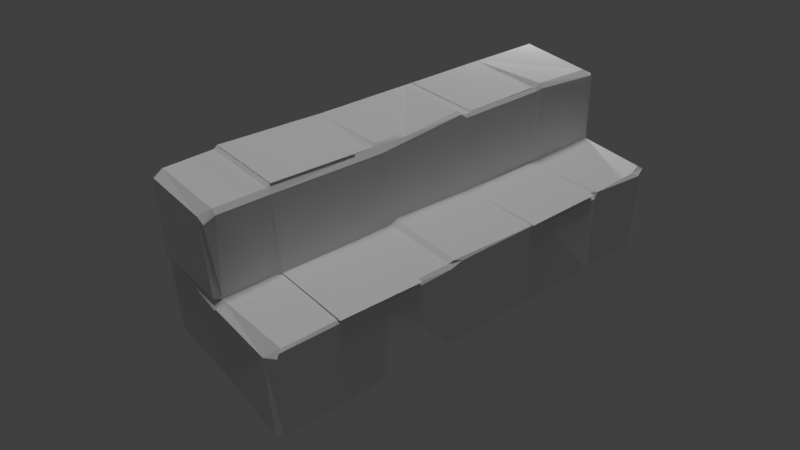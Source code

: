 # Source: Stairs_001.blend  (saved by Blender 2.78.0; exported with 4.5.12 LTS)
import bpy
from mathutils import Matrix  # noqa: F401  (used for matrix-valued properties, if any)

bpy.ops.wm.read_factory_settings(use_empty=True)
scene = bpy.context.scene
scene.name = 'Scene'

# ---- collections
col_collection_1 = bpy.data.collections.new('Collection 1'); scene.collection.children.link(col_collection_1)

# ---- materials (node trees are filled in below, after node groups)
mat_material_002 = bpy.data.materials.new('Material.002')
mat_material_002.alpha_threshold = 0.0
mat_material_002.use_transparent_shadow = False
mat_material_002.roughness = 0.5
mat_material_002.specular_intensity = 0.0
mat_material_001 = bpy.data.materials.new('Material.001')
mat_material_001.alpha_threshold = 0.0
mat_material_001.use_transparent_shadow = False
mat_material_001.roughness = 0.5
mat_material_001.specular_intensity = 0.03125

# ---- material node trees

# ---- world
world_world = bpy.data.worlds.new('World'); scene.world = world_world
world_world.color = (0.05088, 0.05088, 0.05088)
world_world.use_sun_shadow = False
world_world.sun_shadow_jitter_overblur = 0.0
world_world.cycles.sampling_method = 'MANUAL'

# ---- cameras
cam_camera = bpy.data.cameras.new('Camera')
cam_camera.clip_end = 100.0
cam_camera.lens = 35.0
cam_camera.sensor_width = 32.0
cam_camera.sensor_height = 18.0
cam_camera.ortho_scale = 7.314
cam_camera.dof.focus_distance = 0.0
cam_camera.dof.aperture_fstop = 128.0

# ---- lights
light_point = bpy.data.lights.new('Point', 'POINT')
light_point.transmission_factor = 0.0
light_point.energy = 100.0
light_point.shadow_buffer_clip_start = 0.5
light_point.shadow_soft_size = 0.1
light_point.shadow_maximum_resolution = 0.006
light_point.use_absolute_resolution = True
light_lamp = bpy.data.lights.new('Lamp', 'SUN')
light_lamp.transmission_factor = 0.0
light_lamp.cutoff_distance = 30.0
light_lamp.angle = 0.1993
light_lamp.energy = 1.0
light_lamp.shadow_buffer_clip_start = 1.001
light_lamp.shadow_soft_size = 0.1
light_lamp.shadow_cascade_max_distance = 1000.0

# ---- meshes
me_plane_003 = bpy.data.meshes.new('Plane.003')
me_plane_003.from_pydata([(-1.0, -1.0, 0.0), (1.0, -1.0, 0.0), (-1.0, 1.0, 0.0), (1.0, 1.0, 0.0)], [], [(0, 1, 3, 2)])
_uv = me_plane_003.uv_layers.new(name='UVMap')
_uv.uv.foreach_set('vector', [0.009401, 9.998e-05, 0.9999, 9.998e-05, 0.9999, 0.9999, 0.009401, 0.9999])
me_plane_003.materials.append(mat_material_002)
me_plane_003.use_remesh_preserve_volume = False
me_plane_003.use_remesh_preserve_attributes = False
me_plane_003.use_mirror_vertex_groups = False
me_plane_003.update()
me_plane_002 = bpy.data.meshes.new('Plane.002')
me_plane_002.from_pydata([(-1.0, -1.0, 0.0), (1.0, -1.0, 0.0), (-1.0, 1.0, 0.0), (1.0, 1.0, 0.0)], [], [(0, 1, 3, 2)])
_uv = me_plane_002.uv_layers.new(name='UVMap')
_uv.uv.foreach_set('vector', [0.0125, 9.998e-05, 0.9999, 9.998e-05, 0.9999, 0.9999, 0.0125, 0.9999])
me_plane_002.materials.append(mat_material_002)
me_plane_002.use_remesh_preserve_volume = False
me_plane_002.use_remesh_preserve_attributes = False
me_plane_002.use_mirror_vertex_groups = False
me_plane_002.update()
me_plane_001 = bpy.data.meshes.new('Plane.001')
me_plane_001.from_pydata([(-1.0, -1.0, 0.0), (1.0, -1.0, 0.0), (-1.0, 1.0, 0.0), (1.0, 1.0, 0.0)], [], [(0, 1, 3, 2)])
_uv = me_plane_001.uv_layers.new(name='UVMap')
_uv.uv.foreach_set('vector', [0.0125, 9.998e-05, 0.9999, 9.998e-05, 0.9999, 0.9999, 0.0125, 0.9999])
me_plane_001.materials.append(mat_material_002)
me_plane_001.use_remesh_preserve_volume = False
me_plane_001.use_remesh_preserve_attributes = False
me_plane_001.use_mirror_vertex_groups = False
me_plane_001.update()
me_plane = bpy.data.meshes.new('Plane')
me_plane.from_pydata([(-1.0, -1.0, 0.0), (1.0, -1.0, 0.0), (-1.0, 1.0, 0.0), (1.0, 1.0, 0.0)], [], [(0, 1, 3, 2)])
_uv = me_plane.uv_layers.new(name='UVMap')
_uv.uv.foreach_set('vector', [0.009401, 9.998e-05, 0.9999, 9.998e-05, 0.9999, 0.9999, 0.009401, 0.9999])
me_plane.materials.append(mat_material_002)
me_plane.use_remesh_preserve_volume = False
me_plane.use_remesh_preserve_attributes = False
me_plane.use_mirror_vertex_groups = False
me_plane.update()
me_cube_002 = bpy.data.meshes.new('Cube.002')
me_cube_002.from_pydata([(0.6039, 1.653, -1.619), (-0.9718, 1.653, -1.619), (-0.9718, 0.5279, -1.619), (0.6039, 0.5279, -1.619), (-0.9718, 0.4862, -1.619), (1.522, 0.5279, -1.619), (1.522, 1.693, -1.619), (2.952, 0.5833, -0.5833), (1.588, 1.653, -1.619), (-1.784, 0.5704, -1.62), (-1.784, 1.698, -1.619), (-1.864, 1.653, -1.619), (-1.864, 0.5116, -1.619), (-2.933, 0.5561, -1.619), (-2.933, 0.552, -0.5641), (2.883, 0.5279, -1.619), (2.952, 0.5469, -0.6197), (0.6039, 1.605, -0.4939), (0.6039, 1.653, -0.542), (0.4289, 1.653, -0.4939), (0.5408, 1.629, -0.4555), (1.522, 1.605, -0.4939), (-0.9718, 1.653, -0.5613), (-0.9718, 1.585, -0.4939), (-0.7267, 1.653, -0.4939), (-1.829, 1.653, -0.5613), (-1.864, 1.653, -0.4742), (-1.827, 1.585, -0.4939), (2.858, 1.653, -0.5223), (2.306, 1.628, -0.4892), (2.815, 1.624, -0.4938), (1.789, 1.653, -0.5223), (1.625, 1.628, -0.4892), (1.526, 1.653, -0.5706), (2.879, 1.653, -1.619), (2.952, 1.59, -1.619), (2.952, 1.5, -0.6237), (2.879, 1.653, -0.5827), (-2.933, 1.584, -1.619), (-2.692, 1.653, -1.619), (-2.692, 1.653, -0.5438), (-2.933, 1.538, -0.5641), (-2.611, 1.61, -0.4879), (-2.828, 1.529, -0.4919), (2.178, -0.5751, 0.5751), (2.127, -0.5751, 0.6134), (2.127, -0.5751, -0.4972), (2.127, -0.5751, -1.617), (2.127, 0.6113, -0.4358), (2.178, 0.52, 0.5751), (2.178, 0.5751, 0.52), (0.7772, 0.5022, 0.5751), (0.7772, 0.5751, 0.5015), (2.127, 0.5022, 0.6134), (2.929, 0.504, -0.4972), (2.929, 0.5273, 0.4283), (2.813, 0.5751, 0.52), (2.929, 0.4021, 0.4701), (2.813, 0.52, 0.5751), (2.929, -0.5426, 0.4941), (2.813, -0.5426, 0.5751), (2.127, -0.5751, -0.5572), (0.7364, 0.4714, 0.5991), (0.4061, 0.4767, 0.5965), (-0.5735, -0.5751, 0.5751), (-0.5735, -0.5751, -0.4972), (-0.5735, -0.5751, -0.5572), (-0.5735, -0.5751, -1.617), (0.3704, 0.5312, 0.5751), (-0.4943, 0.4935, 0.6321), (0.7439, -0.5751, -1.617), (0.7439, -0.5751, 0.5751), (0.7439, -0.5751, -0.4972), (0.7439, -0.5751, -0.5572), (0.7036, 0.5773, 0.5037), (-1.845, -0.5751, 0.5751), (-1.845, -0.5751, -0.4972), (-1.845, -0.5751, -0.5572), (-1.845, -0.5751, -1.617), (-0.5735, 0.5751, 0.542), (-0.5735, 0.542, 0.5751), (-0.5069, 0.5551, 0.6011), (-1.78, 0.542, 0.5751), (-1.78, 0.5751, 0.542), (-1.845, 0.6134, 0.579), (-1.845, 0.5605, 0.6323), (-2.786, 0.4784, 0.5398), (-2.929, 0.5579, -0.4972), (-2.929, 0.5203, 0.3931), (-2.843, 0.5781, 0.4079), (-2.842, 0.5748, 0.4727), (-2.929, 0.4959, 0.4587), (-2.909, -0.5751, -0.5272), (2.905, -0.5751, -0.5272), (2.127, -0.5751, -0.5272), (-0.5735, -0.5751, -0.5272), (0.7439, -0.5751, -0.5272), (-1.845, -0.5751, -0.5272), (2.858, -0.5751, -1.617), (2.882, -0.5751, -0.5572), (2.929, -0.5482, -0.4972), (2.792, -0.5751, -0.4972), (2.929, -0.5482, 0.3784), (2.848, -0.5751, 0.3974), (-2.858, -0.5751, -0.4972), (-2.929, -0.4916, 0.4587), (-2.858, -0.5751, 0.5696), (-2.873, -0.5751, -1.617), (-2.929, -0.5314, -1.617), (-2.929, -0.5314, -0.5572), (-2.873, -0.5751, -0.5572), (-2.929, 0.5188, -1.617), (-2.929, 0.5188, -0.5572), (2.846, 0.5512, -0.5168), (0.6039, 0.5751, -0.4939), (0.5167, 0.5751, -0.4409), (-0.5735, 0.5751, -0.4797), (-1.827, 0.5751, -0.4939), (2.127, 0.6097, -0.487), (2.178, 0.5751, -0.4874), (1.522, 0.5941, -0.4939), (0.8501, 0.5771, -0.4939)], [], [(3, 4, 2), (11, 9, 12), (11, 26, 25), (105, 106, 86, 91), (32, 21, 29), (26, 117, 27), (51, 53, 50, 52), (25, 10, 11), (11, 10, 9), (17, 18, 19, 20), (15, 7, 16), (22, 23, 24), (28, 29, 30), (31, 29, 28), (113, 36, 30), (31, 37, 33), (28, 37, 31), (60, 58, 49, 44), (33, 8, 6), (19, 24, 20), (40, 42, 26), (20, 24, 23), (27, 25, 26), (33, 21, 32), (32, 31, 33), (31, 32, 29), (26, 42, 43), (41, 14, 87), (37, 30, 36), (113, 7, 36), (5, 6, 8), (34, 35, 8), (28, 30, 37), (38, 39, 11), (57, 60, 59), (46, 44, 45), (50, 53, 49), (86, 106, 75, 85), (71, 51, 62), (63, 64, 71, 62), (81, 68, 74), (64, 68, 69), (68, 64, 63), (109, 92, 87), (101, 100, 102, 103), (57, 58, 60), (44, 46, 101, 103), (52, 114, 74), (59, 102, 57), (100, 93, 54), (59, 60, 44, 103), (36, 7, 15, 35), (81, 116, 79), (82, 85, 75), (68, 51, 74), (52, 74, 51), (81, 69, 68), (12, 9, 78), (80, 69, 81), (80, 81, 79), (43, 87, 117, 26), (82, 83, 84, 85), (105, 91, 88), (92, 104, 87), (54, 99, 113), (100, 101, 93), (105, 104, 106), (117, 87, 89), (47, 5, 15, 98), (119, 118, 48), (7, 113, 16), (88, 89, 87), (13, 14, 41, 38), (104, 92, 97, 76), (35, 15, 5), (97, 92, 110, 77), (91, 90, 89, 88), (87, 43, 41), (80, 79, 83, 82), (119, 50, 56, 113), (11, 39, 40, 26), (119, 113, 118), (22, 18, 0, 1), (111, 112, 14), (27, 23, 22, 25), (33, 6, 0, 18), (53, 45, 44, 49), (1, 2, 9, 10), (12, 78, 108, 111), (46, 45, 71, 72), (77, 78, 67, 66), (55, 56, 58, 57), (9, 4, 67, 78), (3, 70, 67, 4), (17, 114, 121), (99, 54, 93), (48, 50, 119), (12, 13, 38, 11), (121, 114, 52), (90, 86, 85, 84), (56, 50, 49, 58), (104, 105, 88, 87), (84, 89, 90), (5, 3, 0, 6), (112, 109, 87), (110, 92, 109), (115, 116, 81, 74), (76, 97, 95, 65), (110, 107, 78, 77), (121, 52, 50), (27, 117, 116, 23), (93, 101, 46, 94), (96, 73, 61, 94), (10, 25, 22, 1), (99, 93, 94, 61), (59, 103, 102), (117, 83, 79, 116), (95, 66, 73, 96), (70, 3, 5, 47), (64, 65, 72, 71), (98, 99, 61, 47), (29, 118, 113, 30), (9, 2, 4), (78, 107, 108), (35, 5, 8), (12, 111, 13), (51, 71, 45, 53), (1, 0, 3, 2), (97, 77, 66, 95), (42, 40, 41, 43), (74, 114, 115), (80, 64, 69), (112, 111, 108, 109), (114, 17, 20, 115), (90, 91, 86), (24, 19, 18, 22), (20, 23, 116, 115), (113, 55, 57, 54), (21, 33, 18, 17), (108, 107, 110, 109), (75, 76, 65, 64), (75, 64, 80, 82), (73, 70, 47, 61), (113, 99, 16), (14, 13, 111), (99, 98, 15, 16), (66, 67, 70, 73), (65, 95, 96, 72), (48, 118, 120), (121, 48, 120), (37, 34, 8, 33), (57, 102, 100, 54), (87, 14, 112), (76, 75, 106, 104), (62, 51, 68, 63), (21, 120, 118, 29), (89, 84, 117), (121, 120, 21, 17), (117, 84, 83), (113, 56, 55), (34, 37, 36, 35), (39, 38, 41, 40), (72, 96, 94, 46), (48, 121, 50)])
_uv = me_cube_002.uv_layers.new(name='UVMap')
_uv.uv.foreach_set('vector', [0.5564, 0.3484, 0.4032, 0.3558, 0.4031, 0.3517, 0.2991, 0.2411, 0.323, 0.3508, 0.3155, 0.3566, 0.2991, 0.2411, 0.2878, 0.1241, 0.293, 0.1301, 0.2532, 0.669, 0.2643, 0.6685, 0.2628, 0.7445, 0.2507, 0.7465, 0.6627, 0.1322, 0.6533, 0.1287, 0.7202, 0.1402, 0.2878, 0.1241, 0.301, 9.356e-05, 0.293, 0.1191, 0.5897, 0.7371, 0.6902, 0.7194, 0.6963, 0.7282, 0.5906, 0.7472, 0.293, 0.1301, 0.3024, 0.2381, 0.2991, 0.2411, 0.2991, 0.2411, 0.3024, 0.2381, 0.323, 0.3508, 0.555, 0.118, 0.5544, 0.1258, 0.5369, 0.1214, 0.5471, 0.1169, 0.7771, 0.3414, 0.8818, 0.3334, 0.8783, 0.3371, 0.3985, 0.1284, 0.3983, 0.1162, 0.4252, 0.1222, 0.7597, 0.1501, 0.7202, 0.1402, 0.759, 0.1468, 0.6756, 0.1375, 0.7202, 0.1402, 0.7597, 0.1501, 0.8024, 0.05842, 0.779, 0.15, 0.759, 0.1468, 0.6756, 0.1375, 0.7636, 0.1545, 0.6522, 0.1382, 0.7597, 0.1501, 0.7636, 0.1545, 0.6756, 0.1375, 0.7378, 0.6636, 0.7428, 0.7337, 0.695, 0.7216, 0.6909, 0.6556, 0.6522, 0.1382, 0.6463, 0.2411, 0.6395, 0.2388, 0.5369, 0.1214, 0.4252, 0.1222, 0.5471, 0.1169, 0.2166, 0.1396, 0.2239, 0.1314, 0.2878, 0.1241, 0.5471, 0.1169, 0.4252, 0.1222, 0.3983, 0.1162, 0.293, 0.1191, 0.293, 0.1301, 0.2878, 0.1241, 0.6522, 0.1382, 0.6533, 0.1287, 0.6627, 0.1322, 0.6627, 0.1322, 0.6756, 0.1375, 0.6522, 0.1382, 0.6756, 0.1375, 0.6627, 0.1322, 0.7202, 0.1402, 0.2878, 0.1241, 0.2239, 0.1314, 0.2, 0.1266, 0.186, 0.1344, 0.1529, 0.01972, 0.1609, 0.01815, 0.7636, 0.1545, 0.759, 0.1468, 0.779, 0.15, 0.8024, 0.05842, 0.8125, 0.06614, 0.779, 0.15, 0.6463, 0.3482, 0.6395, 0.2388, 0.6463, 0.2411, 0.7661, 0.2307, 0.774, 0.235, 0.6463, 0.2411, 0.7597, 0.1501, 0.759, 0.1468, 0.7636, 0.1545, 0.1975, 0.2505, 0.2228, 0.2434, 0.2991, 0.2411, 0.7573, 0.7302, 0.7378, 0.6636, 0.7468, 0.6625, 0.702, 0.5607, 0.6909, 0.6556, 0.6859, 0.6573, 0.6963, 0.7282, 0.6902, 0.7194, 0.695, 0.7216, 0.2628, 0.7445, 0.2643, 0.6685, 0.3423, 0.6678, 0.3282, 0.7602, 0.5749, 0.6577, 0.5897, 0.7371, 0.5852, 0.7338, 0.5538, 0.74, 0.4529, 0.6647, 0.5749, 0.6577, 0.5852, 0.7338, 0.4651, 0.7681, 0.5499, 0.7477, 0.5835, 0.748, 0.4529, 0.6647, 0.5499, 0.7477, 0.4662, 0.762, 0.5499, 0.7477, 0.4529, 0.6647, 0.5538, 0.74, 0.1124, 0.4866, 0.1094, 0.4916, 0.09092, 0.3763, 0.7646, 0.5687, 0.778, 0.5714, 0.7544, 0.6555, 0.7458, 0.6524, 0.7573, 0.7302, 0.7428, 0.7337, 0.7378, 0.6636, 0.6909, 0.6556, 0.702, 0.5607, 0.7646, 0.5687, 0.7458, 0.6524, 0.5906, 0.7472, 0.5816, 0.8685, 0.5835, 0.748, 0.7468, 0.6625, 0.7544, 0.6555, 0.7573, 0.7302, 0.895, 0.4498, 0.8909, 0.4523, 0.9017, 0.3423, 0.7468, 0.6625, 0.7378, 0.6636, 0.6909, 0.6556, 0.7458, 0.6524, 0.875, 0.241, 0.8818, 0.3334, 0.7771, 0.3414, 0.774, 0.235, 0.4651, 0.7681, 0.454, 0.8757, 0.4578, 0.773, 0.3354, 0.7624, 0.3282, 0.7602, 0.3423, 0.6678, 0.5499, 0.7477, 0.5897, 0.7371, 0.5835, 0.748, 0.5906, 0.7472, 0.5835, 0.748, 0.5897, 0.7371, 0.4651, 0.7681, 0.4662, 0.762, 0.5499, 0.7477, 0.3155, 0.3566, 0.323, 0.3508, 0.3223, 0.4605, 0.4581, 0.7684, 0.4662, 0.762, 0.4651, 0.7681, 0.4581, 0.7684, 0.4651, 0.7681, 0.4578, 0.773, 0.2, 0.1266, 0.1609, 0.01815, 0.301, 9.356e-05, 0.2878, 0.1241, 0.3354, 0.7624, 0.3347, 0.7672, 0.3275, 0.7655, 0.3282, 0.7602, 0.2532, 0.669, 0.2507, 0.7465, 0.2455, 0.7507, 0.1094, 0.4916, 0.1034, 0.4926, 0.09092, 0.3763, 0.9017, 0.3423, 0.887, 0.4521, 0.8934, 0.3368, 0.778, 0.5714, 0.7646, 0.5687, 0.7759, 0.5672, 0.2532, 0.669, 0.2217, 0.585, 0.2643, 0.6685, 0.3234, 0.8701, 0.2064, 0.8326, 0.2542, 0.7569, 0.7054, 0.4539, 0.6463, 0.3482, 0.7771, 0.3414, 0.7785, 0.4544, 0.7292, 0.8187, 0.7253, 0.822, 0.7231, 0.8178, 0.8125, 0.06614, 0.8024, 0.05842, 0.8163, 0.06278, 0.2455, 0.7507, 0.2542, 0.7569, 0.2064, 0.8326, 0.2069, 0.3598, 0.09781, 0.3759, 0.0839, 0.269, 0.1975, 0.2505, 0.2217, 0.585, 0.2158, 0.5825, 0.3278, 0.5677, 0.3281, 0.5707, 0.774, 0.235, 0.7771, 0.3414, 0.6463, 0.3482, 0.3278, 0.5677, 0.2158, 0.5825, 0.2193, 0.5788, 0.3275, 0.5647, 0.2507, 0.7465, 0.2574, 0.7522, 0.2542, 0.7569, 0.2455, 0.7507, 0.1609, 0.01815, 0.2, 0.1266, 0.186, 0.1344, 0.4581, 0.7684, 0.4578, 0.773, 0.3347, 0.7672, 0.3354, 0.7624, 0.7292, 0.8187, 0.6963, 0.7282, 0.7434, 0.7388, 0.7834, 0.8078, 0.2991, 0.2411, 0.2228, 0.2434, 0.2166, 0.1396, 0.2878, 0.1241, 0.7292, 0.8187, 0.7834, 0.8078, 0.7253, 0.822, 0.3985, 0.1284, 0.5544, 0.1258, 0.5532, 0.2376, 0.3924, 0.2402, 0.2075, 0.3636, 0.09757, 0.3794, 0.09781, 0.3759, 0.293, 0.1191, 0.3983, 0.1162, 0.3985, 0.1284, 0.293, 0.1301, 0.6522, 0.1382, 0.6395, 0.2388, 0.5532, 0.2376, 0.5544, 0.1258, 0.6902, 0.7194, 0.6859, 0.6573, 0.6909, 0.6556, 0.695, 0.7216, 0.3924, 0.2402, 0.4031, 0.3517, 0.323, 0.3508, 0.3024, 0.2381, 0.3155, 0.3566, 0.3223, 0.4605, 0.2208, 0.4723, 0.2075, 0.3636, 0.702, 0.5607, 0.6859, 0.6573, 0.5749, 0.6577, 0.573, 0.5593, 0.3275, 0.5647, 0.3223, 0.4605, 0.4452, 0.4566, 0.4489, 0.5576, 0.7532, 0.7406, 0.7434, 0.7388, 0.7428, 0.7337, 0.7573, 0.7302, 0.323, 0.3508, 0.4032, 0.3558, 0.4452, 0.4566, 0.3223, 0.4605, 0.5564, 0.3484, 0.5717, 0.454, 0.4452, 0.4566, 0.4032, 0.3558, 0.555, 0.118, 0.5777, 0.01195, 0.6016, 0.01674, 0.887, 0.4521, 0.9017, 0.3423, 0.8909, 0.4523, 0.7231, 0.8178, 0.6963, 0.7282, 0.7292, 0.8187, 0.3155, 0.3566, 0.2069, 0.3598, 0.1975, 0.2505, 0.2991, 0.2411, 0.6066, 0.8644, 0.5816, 0.8685, 0.5906, 0.7472, 0.2574, 0.7522, 0.2628, 0.7445, 0.3282, 0.7602, 0.3275, 0.7655, 0.7434, 0.7388, 0.6963, 0.7282, 0.695, 0.7216, 0.7428, 0.7337, 0.1034, 0.4926, 0.004205, 0.4943, 9.356e-05, 0.3899, 0.09092, 0.3763, 0.3275, 0.7655, 0.2542, 0.7569, 0.2574, 0.7522, 0.6463, 0.3482, 0.5564, 0.3484, 0.5532, 0.2376, 0.6395, 0.2388, 0.09757, 0.3794, 0.1124, 0.4866, 0.09092, 0.3763, 0.2193, 0.5788, 0.2158, 0.5825, 0.2116, 0.5781, 0.572, 0.8646, 0.454, 0.8757, 0.4651, 0.7681, 0.5835, 0.748, 0.3281, 0.5707, 0.3278, 0.5677, 0.449, 0.5605, 0.4492, 0.5633, 0.2193, 0.5788, 0.2276, 0.4754, 0.3223, 0.4605, 0.3275, 0.5647, 0.6066, 0.8644, 0.5906, 0.7472, 0.6963, 0.7282, 0.293, 0.1191, 0.301, 9.356e-05, 0.4441, 9.372e-05, 0.3983, 0.1162, 0.7759, 0.5672, 0.7646, 0.5687, 0.702, 0.5607, 0.7022, 0.5579, 0.5729, 0.5565, 0.5729, 0.5537, 0.7024, 0.5551, 0.7022, 0.5579, 0.3024, 0.2381, 0.293, 0.1301, 0.3985, 0.1284, 0.3924, 0.2402, 0.7741, 0.5641, 0.7759, 0.5672, 0.7022, 0.5579, 0.7024, 0.5551, 0.7468, 0.6625, 0.7458, 0.6524, 0.7544, 0.6555, 0.3234, 0.8701, 0.3347, 0.7672, 0.4578, 0.773, 0.454, 0.8757, 0.449, 0.5605, 0.4489, 0.5576, 0.5729, 0.5537, 0.5729, 0.5565, 0.5717, 0.454, 0.5564, 0.3484, 0.6463, 0.3482, 0.7054, 0.4539, 0.4529, 0.6647, 0.4492, 0.5633, 0.573, 0.5593, 0.5749, 0.6577, 0.7785, 0.4544, 0.7741, 0.5641, 0.7024, 0.5551, 0.7054, 0.4539, 0.7202, 0.1402, 0.7288, 0.04253, 0.8024, 0.05842, 0.759, 0.1468, 0.323, 0.3508, 0.4031, 0.3517, 0.4032, 0.3558, 0.3223, 0.4605, 0.2276, 0.4754, 0.2208, 0.4723, 0.774, 0.235, 0.6463, 0.3482, 0.6463, 0.2411, 0.3155, 0.3566, 0.2075, 0.3636, 0.2069, 0.3598, 0.5897, 0.7371, 0.5749, 0.6577, 0.6859, 0.6573, 0.6902, 0.7194, 0.3924, 0.2402, 0.5532, 0.2376, 0.5564, 0.3484, 0.4031, 0.3517, 0.3278, 0.5677, 0.3275, 0.5647, 0.4489, 0.5576, 0.449, 0.5605, 0.2239, 0.1314, 0.2166, 0.1396, 0.186, 0.1344, 0.2, 0.1266, 0.5835, 0.748, 0.5816, 0.8685, 0.572, 0.8646, 0.4581, 0.7684, 0.4529, 0.6647, 0.4662, 0.762, 0.09757, 0.3794, 0.2075, 0.3636, 0.2208, 0.4723, 0.1124, 0.4866, 0.5777, 0.01195, 0.555, 0.118, 0.5471, 0.1169, 0.5679, 0.009901, 0.2574, 0.7522, 0.2507, 0.7465, 0.2628, 0.7445, 0.4252, 0.1222, 0.5369, 0.1214, 0.5544, 0.1258, 0.3985, 0.1284, 0.5471, 0.1169, 0.3983, 0.1162, 0.4441, 9.372e-05, 0.5679, 0.009901, 0.7834, 0.8078, 0.7532, 0.7406, 0.7573, 0.7302, 0.7897, 0.8021, 0.6533, 0.1287, 0.6522, 0.1382, 0.5544, 0.1258, 0.555, 0.118, 0.2208, 0.4723, 0.2276, 0.4754, 0.2193, 0.5788, 0.2116, 0.5781, 0.3423, 0.6678, 0.3281, 0.5707, 0.4492, 0.5633, 0.4529, 0.6647, 0.3423, 0.6678, 0.4529, 0.6647, 0.4581, 0.7684, 0.3354, 0.7624, 0.5729, 0.5537, 0.5717, 0.454, 0.7054, 0.4539, 0.7024, 0.5551, 0.8934, 0.3368, 0.887, 0.4521, 0.8783, 0.3371, 0.09781, 0.3759, 0.2069, 0.3598, 0.2075, 0.3636, 0.887, 0.4521, 0.7785, 0.4544, 0.7771, 0.3414, 0.8783, 0.3371, 0.4489, 0.5576, 0.4452, 0.4566, 0.5717, 0.454, 0.5729, 0.5537, 0.4492, 0.5633, 0.449, 0.5605, 0.5729, 0.5565, 0.573, 0.5593, 0.7231, 0.8178, 0.7253, 0.822, 0.6702, 0.8422, 0.6066, 0.8644, 0.7231, 0.8178, 0.6702, 0.8422, 0.7636, 0.1545, 0.7661, 0.2307, 0.6463, 0.2411, 0.6522, 0.1382, 0.9999, 0.3589, 0.9845, 0.4554, 0.895, 0.4498, 0.9017, 0.3423, 0.09092, 0.3763, 0.09781, 0.3759, 0.09757, 0.3794, 0.3281, 0.5707, 0.3423, 0.6678, 0.2643, 0.6685, 0.2217, 0.585, 0.5852, 0.7338, 0.5897, 0.7371, 0.5499, 0.7477, 0.5538, 0.74, 0.6533, 0.1287, 0.6695, 0.02988, 0.7288, 0.04253, 0.7202, 0.1402, 0.2542, 0.7569, 0.3275, 0.7655, 0.3234, 0.8701, 0.6016, 0.01674, 0.6695, 0.02988, 0.6533, 0.1287, 0.555, 0.118, 0.3234, 0.8701, 0.3275, 0.7655, 0.3347, 0.7672, 0.7834, 0.8078, 0.7434, 0.7388, 0.7532, 0.7406, 0.7661, 0.2307, 0.7636, 0.1545, 0.779, 0.15, 0.774, 0.235, 0.2228, 0.2434, 0.1975, 0.2505, 0.186, 0.1344, 0.2166, 0.1396, 0.573, 0.5593, 0.5729, 0.5565, 0.7022, 0.5579, 0.702, 0.5607, 0.7231, 0.8178, 0.6066, 0.8644, 0.6963, 0.7282])
me_cube_002.materials.append(mat_material_001)
me_cube_002.use_remesh_preserve_volume = False
me_cube_002.use_remesh_preserve_attributes = False
me_cube_002.use_mirror_vertex_groups = False
me_cube_002.update()

# ---- objects
ob_plane_003 = bpy.data.objects.new('Plane.003', me_plane_003)
ob_plane_002 = bpy.data.objects.new('Plane.002', me_plane_002)
ob_plane_001 = bpy.data.objects.new('Plane.001', me_plane_001)
ob_plane = bpy.data.objects.new('Plane', me_plane)
ob_point = bpy.data.objects.new('Point', light_point)
ob_cube_001 = bpy.data.objects.new('Cube.001', me_cube_002)
ob_lamp = bpy.data.objects.new('Lamp', light_lamp)
ob_camera = bpy.data.objects.new('Camera', cam_camera)

# ---- transforms, parenting, visibility, modifiers, constraints
ob_plane_003.location = (1.58, 0.4669, 1.143)
ob_plane_003.rotation_euler = (3.352e-11, -0.02233, -3.001e-09)
ob_plane_003.scale = (0.5446, 0.5446, 0.5446)
ob_plane_003.lineart.crease_threshold = 0.0
ob_plane_002.location = (-1.236, 0.4669, 1.145)
ob_plane_002.rotation_euler = (-5.83e-09, -0.004404, -3.142)
ob_plane_002.scale = (0.5446, 0.5446, 0.5446)
ob_plane_002.lineart.crease_threshold = 0.0
ob_plane_001.location = (-1.236, -0.6812, 2.208)
ob_plane_001.rotation_euler = (-5.83e-09, -0.004404, -3.142)
ob_plane_001.scale = (0.5446, 0.5446, 0.5446)
ob_plane_001.lineart.crease_threshold = 0.0
ob_plane.location = (1.58, -0.6812, 2.23)
ob_plane.rotation_euler = (3.352e-11, -0.02233, -3.001e-09)
ob_plane.scale = (0.5446, 0.5446, 0.5446)
ob_plane.lineart.crease_threshold = 0.0
ob_point.location = (-4.038, -2.355, 2.96)
ob_point.lineart.crease_threshold = 0.0
ob_cube_001.location = (-0.00907, -0.6648, 1.625)
ob_cube_001.lineart.crease_threshold = 0.0
ob_lamp.location = (4.076, 1.005, 14.57)
ob_lamp.rotation_euler = (-0.00105, 0.001821, 1.931)
ob_lamp.lock_rotations_4d = False
ob_lamp.empty_display_type = 'ARROWS'
ob_lamp.color = (0.0, 0.0, 0.0, 0.0)
ob_lamp.lineart.crease_threshold = 0.0
ob_camera.location = (6.031, 6.713, 6.738)
ob_camera.rotation_euler = (0.9987, -2.215e-05, 2.454)
ob_camera.scale = (1.0, 1.0, 1.0)
ob_camera.lock_rotations_4d = False
ob_camera.empty_display_type = 'ARROWS'
ob_camera.color = (0.0, 0.0, 0.0, 0.0)
ob_camera.display_type = 'WIRE'
ob_camera.lineart.crease_threshold = 0.0

# ---- collection membership
col_collection_1.objects.link(ob_plane_003)
col_collection_1.objects.link(ob_plane_002)
col_collection_1.objects.link(ob_plane_001)
col_collection_1.objects.link(ob_plane)
col_collection_1.objects.link(ob_point)
col_collection_1.objects.link(ob_cube_001)
col_collection_1.objects.link(ob_lamp)
col_collection_1.objects.link(ob_camera)

# ---- scene / render settings (as saved in the file)
scene.camera = ob_camera
scene.frame_start = 1; scene.frame_end = 250; scene.frame_set(1)
scene.render.engine = 'BLENDER_EEVEE_NEXT'
scene.render.resolution_percentage = 50
scene.render.dither_intensity = 0.0
scene.cycles.use_denoising = False
scene.cycles.samples = 128
scene.cycles.sampling_pattern = 'TABULATED_SOBOL'
scene.cycles.light_sampling_threshold = 0.0
scene.cycles.use_adaptive_sampling = False
scene.cycles.use_light_tree = False
scene.cycles.blur_glossy = 0.0
scene.cycles.sample_clamp_indirect = 0.0
scene.view_settings.view_transform = 'Standard'
bpy.context.view_layer.update()
